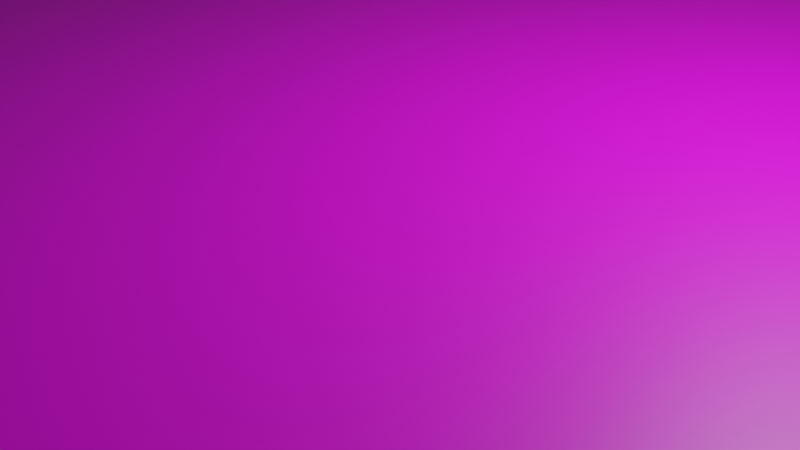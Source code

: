 # Source: CrashedSmartphone00.blend  (saved by Blender 3.6.13; exported with 4.5.12 LTS)
import bpy
from mathutils import Matrix  # noqa: F401  (used for matrix-valued properties, if any)

bpy.ops.wm.read_factory_settings(use_empty=True)
scene = bpy.context.scene
scene.name = 'Scene'

# ---- collections
col_collection = bpy.data.collections.new('Collection'); scene.collection.children.link(col_collection)

# ---- images (referenced by path relative to the original .blend; pixels are not part of the script)
import os
ASSET_DIR = os.environ.get("B2B_ASSET_DIR", "")  # directory of the original .blend (textures are referenced by path, not embedded)
HERE = os.path.dirname(os.path.abspath(__file__))  # packed textures are extracted next to this script under _unpacked/

def load_image(name, relpath, width, height, colorspace="sRGB"):
    """Load a texture the original file referenced (path relative to the .blend, or extracted next to this script)."""
    p = next((c for c in (os.path.join(HERE, relpath), os.path.join(ASSET_DIR, relpath)) if relpath and os.path.exists(c)), "")
    if p:
        img = bpy.data.images.load(p, check_existing=True)
        img.name = name
    else:  # same state as the original file: an image datablock whose file is absent (Cycles renders it pink)
        img = bpy.data.images.new(name, width, height)
        img.source = "FILE"
        img.filepath = "//" + (relpath or name)
    img.colorspace_settings.name = colorspace
    return img
img_crashedphone00_png = load_image('CrashedPhone00.png', 'CrashedPhone00.png', 1024, 1024, 'sRGB')

# ---- materials (node trees are filled in below, after node groups)
mat_nonscreen = bpy.data.materials.new('NonScreen')
mat_nonscreen.alpha_threshold = 0.0
mat_nonscreen.use_transparent_shadow = False
mat_nonscreen.roughness = 0.5
mat_nonscreen.line_color = (0.0, 0.0, 0.0, 1.0)
mat_screen = bpy.data.materials.new('Screen')
mat_screen.use_transparent_shadow = False

# ---- material node trees
mat_nonscreen.use_nodes = True; mat_nonscreen.node_tree.nodes.clear()
_N = mat_nonscreen.node_tree.nodes; _L = mat_nonscreen.node_tree.links
n0 = _N.new('ShaderNodeOutputMaterial'); n0.name = 'Material Output'; n0.location = (300, 300)
n1 = _N.new('ShaderNodeBsdfPrincipled'); n1.name = 'Principled BSDF'; n1.location = (10, 300)
n1.distribution = 'GGX'
n1.subsurface_method = 'RANDOM_WALK_SKIN'
n1.inputs[0].default_value = (0.0, 0.0, 0.0, 1.0)
n1.inputs[1].default_value = 0.7
n1.inputs[3].default_value = 1.45
n1.inputs[27].default_value = (0.0, 0.0, 0.0, 1.0)
n1.inputs[28].default_value = 1.0
_L.new(n1.outputs[0], n0.inputs[0])
n0.is_active_output = True
mat_screen.use_nodes = True; mat_screen.node_tree.nodes.clear()
_N = mat_screen.node_tree.nodes; _L = mat_screen.node_tree.links
n0 = _N.new('ShaderNodeBsdfPrincipled'); n0.name = 'Principled BSDF'; n0.location = (10, 300)
n0.distribution = 'GGX'
n0.subsurface_method = 'RANDOM_WALK_SKIN'
n0.inputs[3].default_value = 1.45
n0.inputs[27].default_value = (0.0, 0.0, 0.0, 1.0)
n0.inputs[28].default_value = 1.0
n1 = _N.new('ShaderNodeOutputMaterial'); n1.name = 'Material Output'; n1.location = (300, 300)
n2 = _N.new('ShaderNodeTexImage'); n2.name = 'Image Texture'; n2.location = (-280, 280)
n2.image = img_crashedphone00_png
_L.new(n0.outputs[0], n1.inputs[0])
_L.new(n2.outputs[0], n0.inputs[0])
n1.is_active_output = True

# ---- world
world_world = bpy.data.worlds.new('World'); scene.world = world_world
world_world.use_nodes = True; world_world.node_tree.nodes.clear()
_N = world_world.node_tree.nodes; _L = world_world.node_tree.links
n0 = _N.new('ShaderNodeOutputWorld'); n0.name = 'World Output'; n0.location = (300, 300)
n1 = _N.new('ShaderNodeBackground'); n1.name = 'Background'; n1.location = (10, 300)
n1.inputs[0].default_value = (0.05088, 0.05088, 0.05088, 1.0)
_L.new(n1.outputs[0], n0.inputs[0])
n0.is_active_output = True
world_world.color = (0.05088, 0.05088, 0.05088)
world_world.use_sun_shadow = False
world_world.sun_shadow_jitter_overblur = 0.0

# ---- cameras
cam_camera = bpy.data.cameras.new('Camera')
cam_camera.clip_end = 100.0
cam_camera.ortho_scale = 7.314

# ---- lights
light_light = bpy.data.lights.new('Light', 'POINT')
light_light.transmission_factor = 0.0
light_light.energy = 1000.0
light_light.shadow_soft_size = 0.1
light_light.shadow_maximum_resolution = 0.006
light_light.use_absolute_resolution = True

# ---- meshes
me_smartphone = bpy.data.meshes.new('Smartphone')
me_smartphone.from_pydata([(8.977, -6.0, 1.0), (10.0, -4.977, 1.0), (9.058, -5.997, 1.0), (9.137, -5.987, 1.0), (9.216, -5.972, 1.0), (9.293, -5.95, 1.0), (9.369, -5.922, 1.0), (9.442, -5.889, 1.0), (9.512, -5.849, 1.0), (9.578, -5.805, 1.0), (9.641, -5.755, 1.0), (9.7, -5.7, 1.0), (9.755, -5.641, 1.0), (9.805, -5.578, 1.0), (9.849, -5.512, 1.0), (9.889, -5.442, 1.0), (9.922, -5.369, 1.0), (9.95, -5.293, 1.0), (9.972, -5.216, 1.0), (9.987, -5.137, 1.0), (9.997, -5.058, 1.0), (10.0, -4.977, -1.0), (8.977, -6.0, -1.0), (9.997, -5.058, -1.0), (9.987, -5.137, -1.0), (9.972, -5.216, -1.0), (9.95, -5.293, -1.0), (9.922, -5.369, -1.0), (9.889, -5.442, -1.0), (9.849, -5.512, -1.0), (9.805, -5.578, -1.0), (9.755, -5.641, -1.0), (9.7, -5.7, -1.0), (9.641, -5.755, -1.0), (9.578, -5.805, -1.0), (9.512, -5.849, -1.0), (9.442, -5.889, -1.0), (9.369, -5.922, -1.0), (9.293, -5.95, -1.0), (9.216, -5.972, -1.0), (9.137, -5.987, -1.0), (9.058, -5.997, -1.0), (10.0, 5.012, 1.0), (9.012, 6.0, 1.0), (9.997, 5.09, 1.0), (9.988, 5.167, 1.0), (9.973, 5.243, 1.0), (9.952, 5.317, 1.0), (9.925, 5.39, 1.0), (9.892, 5.461, 1.0), (9.854, 5.528, 1.0), (9.811, 5.593, 1.0), (9.763, 5.654, 1.0), (9.711, 5.711, 1.0), (9.654, 5.763, 1.0), (9.593, 5.811, 1.0), (9.528, 5.854, 1.0), (9.461, 5.892, 1.0), (9.39, 5.925, 1.0), (9.317, 5.952, 1.0), (9.243, 5.973, 1.0), (9.167, 5.988, 1.0), (9.09, 5.997, 1.0), (9.012, 6.0, -1.0), (10.0, 5.012, -1.0), (9.09, 5.997, -1.0), (9.167, 5.988, -1.0), (9.243, 5.973, -1.0), (9.317, 5.952, -1.0), (9.39, 5.925, -1.0), (9.461, 5.892, -1.0), (9.528, 5.854, -1.0), (9.593, 5.811, -1.0), (9.654, 5.763, -1.0), (9.711, 5.711, -1.0), (9.763, 5.654, -1.0), (9.811, 5.593, -1.0), (9.854, 5.528, -1.0), (9.892, 5.461, -1.0), (9.925, 5.39, -1.0), (9.952, 5.317, -1.0), (9.973, 5.243, -1.0), (9.988, 5.167, -1.0), (9.997, 5.09, -1.0), (-10.0, -4.674, 1.0), (-8.674, -6.0, 1.0), (-9.996, -4.778, 1.0), (-9.984, -4.882, 1.0), (-9.963, -4.984, 1.0), (-9.935, -5.084, 1.0), (-9.899, -5.182, 1.0), (-9.856, -5.276, 1.0), (-9.805, -5.367, 1.0), (-9.747, -5.454, 1.0), (-9.682, -5.535, 1.0), (-9.612, -5.612, 1.0), (-9.535, -5.682, 1.0), (-9.454, -5.747, 1.0), (-9.367, -5.805, 1.0), (-9.276, -5.856, 1.0), (-9.182, -5.899, 1.0), (-9.084, -5.935, 1.0), (-8.984, -5.963, 1.0), (-8.882, -5.984, 1.0), (-8.778, -5.996, 1.0), (-8.674, -6.0, -1.0), (-10.0, -4.674, -1.0), (-8.778, -5.996, -1.0), (-8.882, -5.984, -1.0), (-8.984, -5.963, -1.0), (-9.084, -5.935, -1.0), (-9.182, -5.899, -1.0), (-9.276, -5.856, -1.0), (-9.367, -5.805, -1.0), (-9.454, -5.747, -1.0), (-9.535, -5.682, -1.0), (-9.612, -5.612, -1.0), (-9.682, -5.535, -1.0), (-9.747, -5.454, -1.0), (-9.805, -5.367, -1.0), (-9.856, -5.276, -1.0), (-9.899, -5.182, -1.0), (-9.935, -5.084, -1.0), (-9.963, -4.984, -1.0), (-9.984, -4.882, -1.0), (-9.996, -4.778, -1.0), (-8.503, 6.0, 1.0), (-10.0, 4.503, 1.0), (-8.62, 5.995, 1.0), (-8.737, 5.982, 1.0), (-8.852, 5.959, 1.0), (-8.965, 5.927, 1.0), (-9.076, 5.886, 1.0), (-9.182, 5.837, 1.0), (-9.285, 5.779, 1.0), (-9.383, 5.714, 1.0), (-9.475, 5.641, 1.0), (-9.561, 5.561, 1.0), (-9.641, 5.475, 1.0), (-9.714, 5.383, 1.0), (-9.779, 5.285, 1.0), (-9.837, 5.182, 1.0), (-9.886, 5.076, 1.0), (-9.927, 4.965, 1.0), (-9.959, 4.852, 1.0), (-9.982, 4.737, 1.0), (-9.995, 4.62, 1.0), (-10.0, 4.503, -1.0), (-8.503, 6.0, -1.0), (-9.995, 4.62, -1.0), (-9.982, 4.737, -1.0), (-9.959, 4.852, -1.0), (-9.927, 4.965, -1.0), (-9.886, 5.076, -1.0), (-9.837, 5.182, -1.0), (-9.779, 5.285, -1.0), (-9.714, 5.383, -1.0), (-9.641, 5.475, -1.0), (-9.561, 5.561, -1.0), (-9.475, 5.641, -1.0), (-9.383, 5.714, -1.0), (-9.285, 5.779, -1.0), (-9.182, 5.837, -1.0), (-9.076, 5.886, -1.0), (-8.965, 5.927, -1.0), (-8.852, 5.959, -1.0), (-8.737, 5.982, -1.0), (-8.62, 5.995, -1.0)], [], [(106, 84, 127, 147), (147, 149, 150, 151, 152, 153, 154, 155, 156, 157, 158, 159, 160, 161, 162, 163, 164, 165, 166, 167, 148, 63, 65, 66, 67, 68, 69, 70, 71, 72, 73, 74, 75, 76, 77, 78, 79, 80, 81, 82, 83, 64, 21, 23, 24, 25, 26, 27, 28, 29, 30, 31, 32, 33, 34, 35, 36, 37, 38, 39, 40, 41, 22, 105, 107, 108, 109, 110, 111, 112, 113, 114, 115, 116, 117, 118, 119, 120, 121, 122, 123, 124, 125, 106), (0, 22, 41, 2), (2, 41, 40, 3), (3, 40, 39, 4), (4, 39, 38, 5), (5, 38, 37, 6), (6, 37, 36, 7), (7, 36, 35, 8), (8, 35, 34, 9), (9, 34, 33, 10), (10, 33, 32, 11), (11, 32, 31, 12), (12, 31, 30, 13), (13, 30, 29, 14), (14, 29, 28, 15), (15, 28, 27, 16), (16, 27, 26, 17), (17, 26, 25, 18), (18, 25, 24, 19), (19, 24, 23, 20), (20, 23, 21, 1), (42, 44, 45, 46, 47, 48, 49, 50, 51, 52, 53, 54, 55, 56, 57, 58, 59, 60, 61, 62, 43, 126, 128, 129, 130, 131, 132, 133, 134, 135, 136, 137, 138, 139, 140, 141, 142, 143, 144, 145, 146, 127, 84, 86, 87, 88, 89, 90, 91, 92, 93, 94, 95, 96, 97, 98, 99, 100, 101, 102, 103, 104, 85, 0, 2, 3, 4, 5, 6, 7, 8, 9, 10, 11, 12, 13, 14, 15, 16, 17, 18, 19, 20, 1), (42, 64, 83, 44), (44, 83, 82, 45), (45, 82, 81, 46), (46, 81, 80, 47), (47, 80, 79, 48), (48, 79, 78, 49), (49, 78, 77, 50), (50, 77, 76, 51), (51, 76, 75, 52), (52, 75, 74, 53), (53, 74, 73, 54), (54, 73, 72, 55), (55, 72, 71, 56), (56, 71, 70, 57), (57, 70, 69, 58), (58, 69, 68, 59), (59, 68, 67, 60), (60, 67, 66, 61), (61, 66, 65, 62), (62, 65, 63, 43), (64, 42, 1, 21), (105, 85, 104, 107), (107, 104, 103, 108), (108, 103, 102, 109), (109, 102, 101, 110), (110, 101, 100, 111), (111, 100, 99, 112), (112, 99, 98, 113), (113, 98, 97, 114), (114, 97, 96, 115), (115, 96, 95, 116), (116, 95, 94, 117), (117, 94, 93, 118), (118, 93, 92, 119), (119, 92, 91, 120), (120, 91, 90, 121), (121, 90, 89, 122), (122, 89, 88, 123), (123, 88, 87, 124), (124, 87, 86, 125), (125, 86, 84, 106), (22, 0, 85, 105), (126, 148, 167, 128), (128, 167, 166, 129), (129, 166, 165, 130), (130, 165, 164, 131), (131, 164, 163, 132), (132, 163, 162, 133), (133, 162, 161, 134), (134, 161, 160, 135), (135, 160, 159, 136), (136, 159, 158, 137), (137, 158, 157, 138), (138, 157, 156, 139), (139, 156, 155, 140), (140, 155, 154, 141), (141, 154, 153, 142), (142, 153, 152, 143), (143, 152, 151, 144), (144, 151, 150, 145), (145, 150, 149, 146), (146, 149, 147, 127), (148, 126, 43, 63)])
me_smartphone.polygons.foreach_set('material_index', [0, 0, 0, 0, 0, 0, 0, 0, 0, 0, 0, 0, 0, 0, 0, 0, 0, 0, 0, 0, 0, 0, 1, 0, 0, 0, 0, 0, 0, 0, 0, 0, 0, 0, 0, 0, 0, 0, 0, 0, 0, 0, 0, 0, 0, 0, 0, 0, 0, 0, 0, 0, 0, 0, 0, 0, 0, 0, 0, 0, 0, 0, 0, 0, 0, 0, 0, 0, 0, 0, 0, 0, 0, 0, 0, 0, 0, 0, 0, 0, 0, 0, 0, 0, 0, 0])
_uv = me_smartphone.uv_layers.new(name='UVMap')
_uv.uv.foreach_set('vector', [0.375, 0.02761, 0.625, 0.02761, 0.625, 0.2188, 0.375, 0.2188, 0.125, 0.5312, 0.1251, 0.5287, 0.1252, 0.5263, 0.1255, 0.5239, 0.1259, 0.5216, 0.1264, 0.5193, 0.127, 0.517, 0.1278, 0.5149, 0.1286, 0.5129, 0.1295, 0.5109, 0.1305, 0.5091, 0.1316, 0.5075, 0.1327, 0.506, 0.1339, 0.5046, 0.1352, 0.5034, 0.1366, 0.5024, 0.1379, 0.5015, 0.1393, 0.5009, 0.1408, 0.5004, 0.1422, 0.5001, 0.1437, 0.5, 0.3627, 0.5, 0.3636, 0.5001, 0.3646, 0.5003, 0.3655, 0.5006, 0.3665, 0.501, 0.3674, 0.5016, 0.3683, 0.5022, 0.3691, 0.503, 0.3699, 0.5039, 0.3707, 0.5049, 0.3714, 0.506, 0.372, 0.5072, 0.3726, 0.5085, 0.3732, 0.5098, 0.3737, 0.5112, 0.3741, 0.5127, 0.3744, 0.5142, 0.3747, 0.5158, 0.3748, 0.5174, 0.375, 0.519, 0.375, 0.5206, 0.375, 0.7287, 0.375, 0.7304, 0.3748, 0.732, 0.3746, 0.7337, 0.3744, 0.7353, 0.374, 0.7368, 0.3736, 0.7384, 0.3731, 0.7398, 0.3726, 0.7412, 0.3719, 0.7425, 0.3713, 0.7438, 0.3705, 0.7449, 0.3697, 0.7459, 0.3689, 0.7469, 0.368, 0.7477, 0.3671, 0.7484, 0.3662, 0.749, 0.3652, 0.7494, 0.3642, 0.7497, 0.3632, 0.7499, 0.3622, 0.75, 0.1416, 0.75, 0.1403, 0.7499, 0.139, 0.7497, 0.1377, 0.7492, 0.1364, 0.7486, 0.1352, 0.7479, 0.134, 0.747, 0.1329, 0.7459, 0.1318, 0.7447, 0.1308, 0.7434, 0.1299, 0.7419, 0.129, 0.7403, 0.1282, 0.7386, 0.1274, 0.7368, 0.1268, 0.7349, 0.1263, 0.733, 0.1258, 0.7309, 0.1255, 0.7288, 0.1252, 0.7267, 0.1251, 0.7246, 0.125, 0.7224, 0.625, 0.7628, 0.375, 0.7628, 0.375, 0.7618, 0.625, 0.7618, 0.625, 0.7618, 0.375, 0.7618, 0.375, 0.7608, 0.625, 0.7608, 0.625, 0.7608, 0.375, 0.7608, 0.375, 0.7598, 0.625, 0.7598, 0.625, 0.7598, 0.375, 0.7598, 0.375, 0.7588, 0.625, 0.7588, 0.625, 0.7588, 0.375, 0.7588, 0.375, 0.7579, 0.625, 0.7579, 0.625, 0.7579, 0.375, 0.7579, 0.375, 0.757, 0.625, 0.757, 0.625, 0.757, 0.375, 0.757, 0.375, 0.7561, 0.625, 0.7561, 0.625, 0.7561, 0.375, 0.7561, 0.375, 0.7553, 0.625, 0.7553, 0.625, 0.7553, 0.375, 0.7553, 0.375, 0.7545, 0.625, 0.7545, 0.625, 0.7545, 0.375, 0.7545, 0.375, 0.75, 0.625, 0.75, 0.625, 0.75, 0.375, 0.75, 0.375, 0.7425, 0.625, 0.7425, 0.625, 0.7425, 0.375, 0.7425, 0.375, 0.7412, 0.625, 0.7412, 0.625, 0.7412, 0.375, 0.7412, 0.375, 0.7398, 0.625, 0.7398, 0.625, 0.7398, 0.375, 0.7398, 0.375, 0.7384, 0.625, 0.7384, 0.625, 0.7384, 0.375, 0.7384, 0.375, 0.7368, 0.625, 0.7368, 0.625, 0.7368, 0.375, 0.7368, 0.375, 0.7353, 0.625, 0.7353, 0.625, 0.7353, 0.375, 0.7353, 0.375, 0.7337, 0.625, 0.7337, 0.625, 0.7337, 0.375, 0.7337, 0.375, 0.732, 0.625, 0.732, 0.625, 0.732, 0.375, 0.732, 0.375, 0.7304, 0.625, 0.7304, 0.625, 0.7304, 0.375, 0.7304, 0.375, 0.7287, 0.625, 0.7287, 0.9117, 0.00173, 0.918, 0.001882, 0.9244, 0.002339, 0.9306, 0.003095, 0.9367, 0.004149, 0.9427, 0.005492, 0.9485, 0.007116, 0.9541, 0.009012, 0.9594, 0.01117, 0.9644, 0.01357, 0.969, 0.0162, 0.9734, 0.01905, 0.9773, 0.0221, 0.9808, 0.02533, 0.984, 0.02871, 0.9866, 0.03223, 0.9888, 0.03587, 0.9906, 0.03961, 0.9918, 0.04341, 0.9926, 0.04727, 0.9928, 0.05114, 0.9928, 0.9273, 0.9924, 0.9332, 0.9913, 0.939, 0.9894, 0.9448, 0.9868, 0.9504, 0.9834, 0.9559, 0.9794, 0.9613, 0.9747, 0.9664, 0.9693, 0.9713, 0.9633, 0.9759, 0.9568, 0.9802, 0.9497, 0.9842, 0.9421, 0.9879, 0.9341, 0.9911, 0.9257, 0.994, 0.9169, 0.9965, 0.9078, 0.9985, 0.8985, 1.0, 0.8891, 1.001, 0.8795, 1.002, 0.8698, 1.002, 0.1161, 1.002, 0.1075, 1.002, 0.09903, 1.001, 0.09065, 1.0, 0.08242, 0.9989, 0.0744, 0.9971, 0.06664, 0.9949, 0.05918, 0.9924, 0.05207, 0.9895, 0.04536, 0.9863, 0.03908, 0.9828, 0.03328, 0.9789, 0.02799, 0.9748, 0.02324, 0.9705, 0.01906, 0.966, 0.01548, 0.9612, 0.01252, 0.9564, 0.0102, 0.9514, 0.008536, 0.9462, 0.007531, 0.9411, 0.007195, 0.9359, 0.007195, 0.05289, 0.007454, 0.04888, 0.00823, 0.04489, 0.009516, 0.04095, 0.01131, 0.03708, 0.01359, 0.03331, 0.01635, 0.02966, 0.01957, 0.02616, 0.02324, 0.02282, 0.02732, 0.01966, 0.0318, 0.01671, 0.03664, 0.01399, 0.04182, 0.0115, 0.04731, 0.009269, 0.05306, 0.007306, 0.05905, 0.005624, 0.06524, 0.004234, 0.07159, 0.003144, 0.07806, 0.00236, 0.08461, 0.001888, 0.0912, 0.00173, 0.625, 0.5206, 0.375, 0.5206, 0.375, 0.519, 0.625, 0.519, 0.625, 0.519, 0.375, 0.519, 0.375, 0.5174, 0.625, 0.5174, 0.625, 0.5174, 0.375, 0.5174, 0.375, 0.5158, 0.625, 0.5158, 0.625, 0.5158, 0.375, 0.5158, 0.375, 0.5142, 0.625, 0.5142, 0.625, 0.5142, 0.375, 0.5142, 0.375, 0.5127, 0.625, 0.5127, 0.625, 0.5127, 0.375, 0.5127, 0.375, 0.5112, 0.625, 0.5112, 0.625, 0.5112, 0.375, 0.5112, 0.375, 0.5098, 0.625, 0.5098, 0.625, 0.5098, 0.375, 0.5098, 0.375, 0.5085, 0.625, 0.5085, 0.625, 0.5085, 0.375, 0.5085, 0.375, 0.5072, 0.625, 0.5072, 0.625, 0.5072, 0.375, 0.5072, 0.375, 0.5, 0.625, 0.5, 0.625, 0.5, 0.375, 0.5, 0.375, 0.4957, 0.625, 0.4957, 0.625, 0.4957, 0.375, 0.4957, 0.375, 0.4949, 0.625, 0.4949, 0.625, 0.4949, 0.375, 0.4949, 0.375, 0.4941, 0.625, 0.4941, 0.625, 0.4941, 0.375, 0.4941, 0.375, 0.4933, 0.625, 0.4933, 0.625, 0.4933, 0.375, 0.4933, 0.375, 0.4924, 0.625, 0.4924, 0.625, 0.4924, 0.375, 0.4924, 0.375, 0.4915, 0.625, 0.4915, 0.625, 0.4915, 0.375, 0.4915, 0.375, 0.4905, 0.625, 0.4905, 0.625, 0.4905, 0.375, 0.4905, 0.375, 0.4896, 0.625, 0.4896, 0.625, 0.4896, 0.375, 0.4896, 0.375, 0.4886, 0.625, 0.4886, 0.625, 0.4886, 0.375, 0.4886, 0.375, 0.4877, 0.625, 0.4877, 0.375, 0.5206, 0.625, 0.5206, 0.625, 0.7287, 0.375, 0.7287, 0.375, 0.9834, 0.625, 0.9834, 0.625, 0.9847, 0.375, 0.9847, 0.375, 0.9847, 0.625, 0.9847, 0.625, 0.986, 0.375, 0.986, 0.375, 0.986, 0.625, 0.986, 0.625, 0.9873, 0.375, 0.9873, 0.375, 0.9873, 0.625, 0.9873, 0.625, 0.9886, 0.375, 0.9886, 0.375, 0.9886, 0.625, 0.9886, 0.625, 0.9898, 0.375, 0.9898, 0.375, 0.9898, 0.625, 0.9898, 0.625, 0.991, 0.375, 0.991, 0.375, 0.991, 0.625, 0.991, 0.625, 0.9921, 0.375, 0.9921, 0.375, 0.9921, 0.625, 0.9921, 0.625, 0.9932, 0.375, 0.9932, 0.375, 0.9932, 0.625, 0.9932, 0.625, 0.9942, 0.375, 0.9942, 0.375, 0.9942, 0.625, 0.9942, 0.625, 1.0, 0.375, 1.0, 0.375, 0.0, 0.625, 0.0, 0.625, 0.00968, 0.375, 0.00968, 0.375, 0.00968, 0.625, 0.00968, 0.625, 0.01138, 0.375, 0.01138, 0.375, 0.01138, 0.625, 0.01138, 0.625, 0.01319, 0.375, 0.01319, 0.375, 0.01319, 0.625, 0.01319, 0.625, 0.01508, 0.375, 0.01508, 0.375, 0.01508, 0.625, 0.01508, 0.625, 0.01705, 0.375, 0.01705, 0.375, 0.01705, 0.625, 0.01705, 0.625, 0.01908, 0.375, 0.01908, 0.375, 0.01908, 0.625, 0.01908, 0.625, 0.02117, 0.375, 0.02117, 0.375, 0.02117, 0.625, 0.02117, 0.625, 0.02329, 0.375, 0.02329, 0.375, 0.02329, 0.625, 0.02329, 0.625, 0.02545, 0.375, 0.02545, 0.375, 0.02545, 0.625, 0.02545, 0.625, 0.02761, 0.375, 0.02761, 0.375, 0.7628, 0.625, 0.7628, 0.625, 0.9834, 0.375, 0.9834, 0.625, 0.2687, 0.375, 0.2687, 0.375, 0.2672, 0.625, 0.2672, 0.625, 0.2672, 0.375, 0.2672, 0.375, 0.2658, 0.625, 0.2658, 0.625, 0.2658, 0.375, 0.2658, 0.375, 0.2643, 0.625, 0.2643, 0.625, 0.2643, 0.375, 0.2643, 0.375, 0.2629, 0.625, 0.2629, 0.625, 0.2629, 0.375, 0.2629, 0.375, 0.2616, 0.625, 0.2616, 0.625, 0.2616, 0.375, 0.2616, 0.375, 0.2602, 0.625, 0.2602, 0.625, 0.2602, 0.375, 0.2602, 0.375, 0.2589, 0.625, 0.2589, 0.625, 0.2589, 0.375, 0.2589, 0.375, 0.2577, 0.625, 0.2577, 0.625, 0.2577, 0.375, 0.2577, 0.375, 0.2566, 0.625, 0.2566, 0.625, 0.2566, 0.375, 0.2566, 0.375, 0.25, 0.625, 0.25, 0.625, 0.25, 0.375, 0.25, 0.375, 0.2391, 0.625, 0.2391, 0.625, 0.2391, 0.375, 0.2391, 0.375, 0.2371, 0.625, 0.2371, 0.625, 0.2371, 0.375, 0.2371, 0.375, 0.2351, 0.625, 0.2351, 0.625, 0.2351, 0.375, 0.2351, 0.375, 0.233, 0.625, 0.233, 0.625, 0.233, 0.375, 0.233, 0.375, 0.2307, 0.625, 0.2307, 0.625, 0.2307, 0.375, 0.2307, 0.375, 0.2284, 0.625, 0.2284, 0.625, 0.2284, 0.375, 0.2284, 0.375, 0.2261, 0.625, 0.2261, 0.625, 0.2261, 0.375, 0.2261, 0.375, 0.2237, 0.625, 0.2237, 0.625, 0.2237, 0.375, 0.2237, 0.375, 0.2213, 0.625, 0.2213, 0.625, 0.2213, 0.375, 0.2213, 0.375, 0.2188, 0.625, 0.2188, 0.375, 0.2687, 0.625, 0.2687, 0.625, 0.4877, 0.375, 0.4877])
me_smartphone.materials.append(mat_nonscreen)
me_smartphone.materials.append(mat_screen)
me_smartphone.use_mirror_vertex_groups = False
me_smartphone.update()

# ---- objects
ob_smartphone = bpy.data.objects.new('Smartphone', me_smartphone)
ob_light = bpy.data.objects.new('Light', light_light)
ob_camera = bpy.data.objects.new('Camera', cam_camera)

# ---- transforms, parenting, visibility, modifiers, constraints
ob_smartphone.location = (0.0, 0.0, 0.5)
ob_smartphone.lock_rotations_4d = False
ob_smartphone.empty_display_type = 'ARROWS'
ob_smartphone.lineart.crease_threshold = 0.0
ob_light.location = (4.076, 1.005, 5.904)
ob_light.rotation_euler = (0.6503, 0.05522, 1.866)
ob_light.lock_rotations_4d = False
ob_light.empty_display_type = 'ARROWS'
ob_light.color = (0.0, 0.0, 0.0, 0.0)
ob_light.lineart.crease_threshold = 0.0
ob_camera.location = (7.359, -6.926, 4.958)
ob_camera.rotation_euler = (1.109, 0.0, 0.8149)
ob_camera.lock_rotations_4d = False
ob_camera.empty_display_type = 'ARROWS'
ob_camera.color = (0.0, 0.0, 0.0, 0.0)
ob_camera.display_type = 'WIRE'
ob_camera.lineart.crease_threshold = 0.0

# ---- collection membership
col_collection.objects.link(ob_smartphone)
col_collection.objects.link(ob_light)
col_collection.objects.link(ob_camera)

# ---- scene / render settings (as saved in the file)
scene.camera = ob_camera
scene.frame_start = 1; scene.frame_end = 250; scene.frame_set(20)
scene.render.engine = 'BLENDER_EEVEE_NEXT'
scene.cycles.sampling_pattern = 'TABULATED_SOBOL'
scene.view_settings.view_transform = 'Filmic'
bpy.context.view_layer.update()
